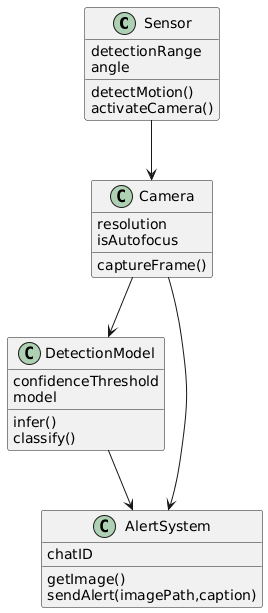

The diagram above was rendered by PlantUML. Its source (embedded in the PNG):
@startuml
class Sensor {
  detectionRange
  angle
  detectMotion()
  activateCamera()
}

class Camera {
  resolution
  isAutofocus
  captureFrame()
}

class DetectionModel {
  confidenceThreshold
  model
  infer()
  classify()
}

class AlertSystem {
  chatID
  getImage()
  sendAlert(imagePath,caption)
}



Camera --> AlertSystem
Sensor --> Camera
Camera --> DetectionModel
DetectionModel --> AlertSystem
@enduml